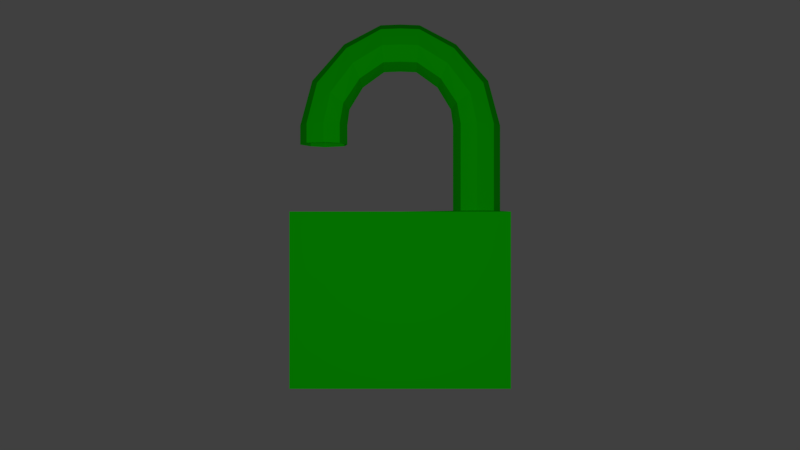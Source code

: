 # Source: OpenPadlock.blend  (saved by Blender 2.77.0; exported with 4.5.12 LTS)
import bpy
from mathutils import Matrix  # noqa: F401  (used for matrix-valued properties, if any)

bpy.ops.wm.read_factory_settings(use_empty=True)
scene = bpy.context.scene
scene.name = 'Scene'

# ---- collections
col_collection_1 = bpy.data.collections.new('Collection 1'); scene.collection.children.link(col_collection_1)

# ---- materials (node trees are filled in below, after node groups)
mat_materialopenpadlock = bpy.data.materials.new('MaterialOpenPadlock')
mat_materialopenpadlock.alpha_threshold = 0.0
mat_materialopenpadlock.use_transparent_shadow = False
mat_materialopenpadlock.diffuse_color = (0.005264, 0.723, 0.0, 1.0)
mat_materialopenpadlock.roughness = 0.5
mat_materialopenpadlock.specular_intensity = 0.02222
mat_materialopenpadlock.line_color = (0.0, 0.0, 0.0, 1.0)

# ---- material node trees

# ---- world
world_world = bpy.data.worlds.new('World'); scene.world = world_world
world_world.color = (0.05088, 0.05088, 0.05088)
world_world.use_sun_shadow = False
world_world.sun_shadow_jitter_overblur = 0.0
world_world.cycles.sampling_method = 'MANUAL'

# ---- cameras
cam_camera = bpy.data.cameras.new('Camera')
cam_camera.clip_end = 100.0
cam_camera.lens = 35.0
cam_camera.sensor_width = 32.0
cam_camera.sensor_height = 18.0
cam_camera.ortho_scale = 7.314
cam_camera.dof.focus_distance = 0.0
cam_camera.dof.aperture_fstop = 128.0

# ---- lights
light_lamp = bpy.data.lights.new('Lamp', 'POINT')
light_lamp.transmission_factor = 0.0
light_lamp.cutoff_distance = 30.0
light_lamp.energy = 100.0
light_lamp.shadow_buffer_clip_start = 1.001
light_lamp.shadow_soft_size = 0.1
light_lamp.shadow_maximum_resolution = 0.006
light_lamp.use_absolute_resolution = True

# ---- meshes
me_cube = bpy.data.meshes.new('Cube')
me_cube.from_pydata([(0.3, 1.0, -0.6), (-0.3, 1.0, -0.6), (0.3, 1.0, 1.0), (-0.3, 1.0, 1.0), (0.1862, 0.8576, 1.011), (0.1862, 0.5535, 1.011), (-0.1852, 0.8576, 1.011), (-0.1852, 0.5341, 1.011), (0.2524, 0.6981, 1.011), (0.000499, 0.9362, 1.011), (0.0004988, 0.4945, 1.011), (-0.2803, 0.7252, 1.011), (0.1862, 0.8576, 1.428), (0.1862, 0.5535, 1.428), (-0.1852, 0.8576, 1.428), (-0.1852, 0.5341, 1.428), (0.2524, 0.6981, 1.428), (0.000499, 0.9362, 1.428), (0.0004988, 0.4945, 1.428), (-0.2803, 0.7252, 1.428), (0.1862, 0.8576, 1.811), (0.1862, 0.5535, 1.811), (-0.1852, 0.8576, 1.811), (-0.1852, 0.5341, 1.811), (0.2524, 0.6981, 1.811), (0.0004989, 0.9362, 1.811), (0.0004988, 0.4945, 1.811), (-0.2803, 0.7252, 1.811), (0.1862, 0.7617, 2.181), (0.1862, 0.5208, 1.996), (-0.1852, 0.7617, 2.181), (-0.1852, 0.5055, 1.984), (0.2524, 0.6354, 2.084), (0.0004991, 0.8239, 2.229), (0.0004989, 0.4741, 1.96), (-0.2803, 0.6568, 2.1), (0.1862, 0.4936, 2.498), (0.1862, 0.3719, 2.22), (-0.1852, 0.4936, 2.498), (-0.1852, 0.3642, 2.202), (0.2524, 0.4298, 2.352), (0.0004992, 0.5251, 2.57), (0.000499, 0.3483, 2.166), (-0.2803, 0.4406, 2.377), (0.1862, 0.4936, 2.498), (0.1862, 0.3719, 2.22), (-0.1852, 0.4936, 2.498), (-0.1852, 0.3642, 2.202), (0.2524, 0.4298, 2.352), (0.0004992, 0.5251, 2.57), (0.000499, 0.3483, 2.166), (-0.2803, 0.4406, 2.377), (0.1862, 0.1768, 2.672), (0.1862, 0.155, 2.368), (-0.1852, 0.1768, 2.672), (-0.1852, 0.1536, 2.349), (0.2524, 0.1653, 2.512), (0.0004991, 0.1824, 2.75), (0.000499, 0.1508, 2.309), (-0.2803, 0.1673, 2.539), (0.3, -1.0, -0.6), (0.3, 0.0, -0.6), (-0.3, 0.0, -0.6), (-0.3, -1.0, -0.6), (0.3, -1.0, 1.0), (0.3, 0.0, 1.0), (-0.3, 0.0, 1.0), (-0.3, -1.0, 1.0), (0.1862, -0.8576, 1.632), (0.1862, -0.5535, 1.632), (-0.1852, -0.8576, 1.632), (-0.1852, -0.5341, 1.632), (0.2524, -0.6981, 1.632), (0.000499, -0.9362, 1.632), (0.0004988, -0.4945, 1.632), (-0.2803, -0.7252, 1.632), (0.1862, -0.8576, 1.811), (0.1862, -0.5535, 1.811), (-0.1852, -0.8576, 1.811), (-0.1852, -0.5341, 1.811), (0.2524, -0.6981, 1.811), (0.0004989, -0.9362, 1.811), (0.0004988, -0.4945, 1.811), (-0.2803, -0.7252, 1.811), (0.1862, -0.7617, 2.181), (0.1862, -0.5208, 1.996), (-0.1852, -0.7617, 2.181), (-0.1852, -0.5055, 1.984), (0.2524, -0.6354, 2.084), (0.0004991, -0.8239, 2.229), (0.0004989, -0.4741, 1.96), (-0.2803, -0.6568, 2.1), (0.1862, -0.4936, 2.498), (0.1862, -0.3719, 2.22), (-0.1852, -0.4936, 2.498), (-0.1852, -0.3642, 2.202), (0.2524, -0.4298, 2.352), (0.0004992, -0.5251, 2.57), (0.000499, -0.3483, 2.166), (-0.2803, -0.4406, 2.377), (0.1862, -0.4936, 2.498), (0.1862, -0.3719, 2.22), (-0.1852, -0.4936, 2.498), (-0.1852, -0.3642, 2.202), (0.2524, -0.4298, 2.352), (0.0004992, -0.5251, 2.57), (0.000499, -0.3483, 2.166), (-0.2803, -0.4406, 2.377), (0.1862, -0.1768, 2.672), (0.1862, -0.155, 2.368), (-0.1852, -0.1768, 2.672), (-0.1852, -0.1536, 2.349), (0.2524, -0.1653, 2.512), (0.0004991, -0.1824, 2.75), (0.000499, -0.1508, 2.309), (-0.2803, -0.1673, 2.539), (0.2524, 0.0, 2.519), (0.1862, 0.0, 2.374), (0.0004136, 0.0, 2.757), (-0.1852, 0.0, 2.678), (0.0005781, 0.0, 2.315), (-0.1851, 0.0, 2.355), (-0.2803, 0.0, 2.546), (0.1861, 0.0, 2.679)], [], [(0, 61, 62, 1), (66, 65, 5, 10, 7), (0, 2, 65, 61), (62, 66, 3, 1), (2, 0, 1, 3), (65, 2, 4, 8, 5), (3, 66, 7, 11, 6), (2, 3, 6, 9, 4), (7, 10, 18, 15), (14, 19, 27, 22), (11, 7, 15, 19), (5, 8, 16, 13), (4, 9, 17, 12), (6, 11, 19, 14), (9, 6, 14, 17), (10, 5, 13, 18), (8, 4, 12, 16), (27, 23, 31, 35), (17, 14, 22, 25), (18, 13, 21, 26), (16, 12, 20, 24), (15, 18, 26, 23), (13, 16, 24, 21), (19, 15, 23, 27), (12, 17, 25, 20), (32, 28, 36, 40), (20, 25, 33, 28), (22, 27, 35, 30), (25, 22, 30, 33), (26, 21, 29, 34), (24, 20, 28, 32), (23, 26, 34, 31), (21, 24, 32, 29), (42, 37, 45, 50), (31, 34, 42, 39), (29, 32, 40, 37), (35, 31, 39, 43), (28, 33, 41, 36), (30, 35, 43, 38), (33, 30, 38, 41), (34, 29, 37, 42), (44, 49, 57, 52), (40, 36, 44, 48), (39, 42, 50, 47), (37, 40, 48, 45), (43, 39, 47, 51), (36, 41, 49, 44), (38, 43, 51, 46), (41, 38, 46, 49), (53, 56, 116, 117), (46, 51, 59, 54), (49, 46, 54, 57), (50, 45, 53, 58), (48, 44, 52, 56), (47, 50, 58, 55), (45, 48, 56, 53), (51, 47, 55, 59), (59, 55, 121, 122), (52, 57, 118, 123), (54, 59, 122, 119), (57, 54, 119, 118), (58, 53, 117, 120), (56, 52, 123, 116), (55, 58, 120, 121), (60, 63, 62, 61), (60, 61, 65, 64), (62, 63, 67, 66), (64, 67, 63, 60), (70, 78, 83, 75), (66, 67, 64, 65), (83, 91, 87, 79), (73, 81, 78, 70), (74, 82, 77, 69), (72, 80, 76, 68), (71, 79, 82, 74), (69, 77, 80, 72), (75, 83, 79, 71), (68, 76, 81, 73), (88, 96, 92, 84), (76, 84, 89, 81), (78, 86, 91, 83), (81, 89, 86, 78), (82, 90, 85, 77), (80, 88, 84, 76), (79, 87, 90, 82), (77, 85, 88, 80), (98, 106, 101, 93), (87, 95, 98, 90), (85, 93, 96, 88), (91, 99, 95, 87), (84, 92, 97, 89), (86, 94, 99, 91), (89, 97, 94, 86), (90, 98, 93, 85), (100, 108, 113, 105), (96, 104, 100, 92), (95, 103, 106, 98), (93, 101, 104, 96), (99, 107, 103, 95), (92, 100, 105, 97), (94, 102, 107, 99), (97, 105, 102, 94), (109, 117, 116, 112), (102, 110, 115, 107), (105, 113, 110, 102), (106, 114, 109, 101), (104, 112, 108, 100), (103, 111, 114, 106), (101, 109, 112, 104), (107, 115, 111, 103), (115, 122, 121, 111), (108, 123, 118, 113), (110, 119, 122, 115), (113, 118, 119, 110), (114, 120, 117, 109), (112, 116, 123, 108), (111, 121, 120, 114)])
me_cube.materials.append(mat_materialopenpadlock)
me_cube.use_remesh_preserve_volume = False
me_cube.use_remesh_preserve_attributes = False
me_cube.use_mirror_vertex_groups = False
me_cube.update()

# ---- objects
ob_cube = bpy.data.objects.new('Cube', me_cube)
ob_lamp = bpy.data.objects.new('Lamp', light_lamp)
ob_camera = bpy.data.objects.new('Camera', cam_camera)

# ---- transforms, parenting, visibility, modifiers, constraints
ob_cube.location = (0.0, 0.0, -0.4281)
ob_cube.scale = (0.488, 0.488, 0.488)
ob_cube.lock_rotations_4d = False
ob_cube.empty_display_type = 'ARROWS'
ob_cube.lineart.crease_threshold = 0.0
ob_lamp.location = (4.0, 0.0, 0.0)
ob_lamp.rotation_euler = (0.6503, 0.05522, 1.866)
ob_lamp.lock_rotations_4d = False
ob_lamp.empty_display_type = 'ARROWS'
ob_lamp.color = (0.0, 0.0, 0.0, 0.0)
ob_lamp.lineart.crease_threshold = 0.0
ob_camera.location = (4.0, 0.0, 0.0)
ob_camera.rotation_euler = (1.571, 0.0, 1.571)
ob_camera.lock_rotations_4d = False
ob_camera.empty_display_type = 'ARROWS'
ob_camera.color = (0.0, 0.0, 0.0, 0.0)
ob_camera.display_type = 'WIRE'
ob_camera.lineart.crease_threshold = 0.0

# ---- collection membership
col_collection_1.objects.link(ob_cube)
col_collection_1.objects.link(ob_lamp)
col_collection_1.objects.link(ob_camera)

# ---- scene / render settings (as saved in the file)
scene.camera = ob_camera
scene.frame_start = 1; scene.frame_end = 250; scene.frame_set(1)
scene.render.engine = 'BLENDER_EEVEE_NEXT'
scene.render.resolution_percentage = 50
scene.render.dither_intensity = 0.0
scene.render.film_transparent = True
scene.cycles.use_denoising = False
scene.cycles.samples = 128
scene.cycles.sampling_pattern = 'TABULATED_SOBOL'
scene.cycles.light_sampling_threshold = 0.0
scene.cycles.use_adaptive_sampling = False
scene.cycles.use_light_tree = False
scene.cycles.blur_glossy = 0.0
scene.cycles.sample_clamp_indirect = 0.0
scene.view_settings.view_transform = 'Standard'
bpy.context.view_layer.update()
